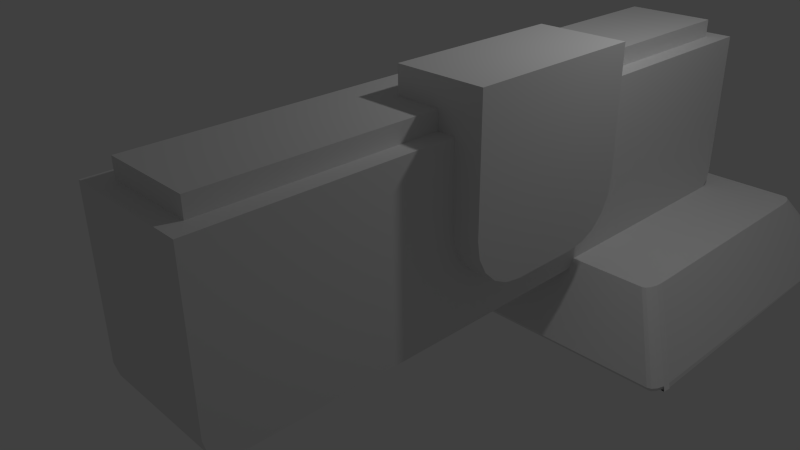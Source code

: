 # Source: tripod-adapter-se2-verttical.blend  (saved by Blender 2.82.7; exported with 4.5.12 LTS)
import bpy
from mathutils import Matrix  # noqa: F401  (used for matrix-valued properties, if any)

bpy.ops.wm.read_factory_settings(use_empty=True)
scene = bpy.context.scene
scene.name = 'Scene'

# ---- collections
col_collection_1 = bpy.data.collections.new('Collection 1'); scene.collection.children.link(col_collection_1)

# ---- materials (node trees are filled in below, after node groups)
mat_material = bpy.data.materials.new('Material')
mat_material.alpha_threshold = 0.0
mat_material.use_transparent_shadow = False
mat_material.roughness = 0.5
mat_material.line_color = (0.0, 0.0, 0.0, 1.0)

# ---- material node trees

# ---- world
world_world = bpy.data.worlds.new('World'); scene.world = world_world
world_world.color = (0.05088, 0.05088, 0.05088)
world_world.use_sun_shadow = False
world_world.sun_shadow_jitter_overblur = 0.0
world_world.cycles.sampling_method = 'NONE'
world_world.cycles.sample_map_resolution = 256

# ---- cameras
cam_camera = bpy.data.cameras.new('Camera')
cam_camera.clip_end = 100.0
cam_camera.lens = 35.0
cam_camera.sensor_width = 32.0
cam_camera.sensor_height = 18.0
cam_camera.ortho_scale = 7.314
cam_camera.dof.focus_distance = 0.0
cam_camera.dof.aperture_fstop = 128.0

# ---- lights
light_lamp = bpy.data.lights.new('Lamp', 'POINT')
light_lamp.transmission_factor = 0.0
light_lamp.cutoff_distance = 30.0
light_lamp.energy = 100.0
light_lamp.shadow_buffer_clip_start = 1.001
light_lamp.shadow_soft_size = 0.1
light_lamp.shadow_maximum_resolution = 0.006
light_lamp.use_absolute_resolution = True
light_lamp.cycles.use_multiple_importance_sampling = False

# ---- meshes
me_cube_001 = bpy.data.meshes.new('Cube.001')
me_cube_001.from_pydata([(-0.7, -3.7, 1.0), (-0.7, 3.7, 1.0), (0.7, -3.7, 1.0), (0.7, 3.7, 1.0), (-0.7, -3.4, -1.0), (-0.7, -3.7, -0.7), (-0.7, -3.55, -0.9598), (-0.7, -3.66, -0.85), (0.7, -3.7, -0.7), (0.7, -3.4, -1.0), (0.7, -3.66, -0.85), (0.7, -3.55, -0.9598), (-0.7, 3.7, -0.7), (-0.7, 3.4, -1.0), (-0.7, 3.66, -0.85), (-0.7, 3.55, -0.9598), (0.7, 3.4, -1.0), (0.7, 3.7, -0.7), (0.7, 3.55, -0.9598), (0.7, 3.66, -0.85)], [], [(8, 2, 0, 5), (13, 16, 9, 4), (12, 1, 3, 17), (3, 1, 0, 2), (4, 9, 11, 6), (6, 11, 10, 7), (7, 10, 8, 5), (16, 18, 19, 17, 3, 2, 8, 10, 11, 9), (16, 13, 15, 18), (18, 15, 14, 19), (19, 14, 12, 17), (4, 6, 7, 5, 0, 1, 12, 14, 15, 13)])
_uv = me_cube_001.uv_layers.new(name='UVMap')
_uv.uv.foreach_set('vector', [0.4125, 0.75, 0.625, 0.75, 0.625, 1.0, 0.4125, 1.0, 0.125, 0.5101, 0.375, 0.5101, 0.375, 0.7399, 0.125, 0.7399, 0.4125, 0.25, 0.625, 0.25, 0.625, 0.5, 0.4125, 0.5, 0.625, 0.5, 0.875, 0.5, 0.875, 0.75, 0.625, 0.75, 0.125, 0.7399, 0.375, 0.7399, 0.375, 0.7449, 0.125, 0.7449, 0.125, 0.7449, 0.375, 0.7449, 0.375, 0.75, 0.125, 0.75, 0.3938, 1.0, 0.3938, 0.75, 0.4125, 0.75, 0.4125, 1.0, 0.375, 0.5101, 0.38, 0.5051, 0.3937, 0.5014, 0.4125, 0.5, 0.625, 0.5, 0.625, 0.75, 0.4125, 0.75, 0.3938, 0.7486, 0.38, 0.7449, 0.375, 0.7399, 0.375, 0.5101, 0.125, 0.5101, 0.125, 0.5051, 0.375, 0.5051, 0.375, 0.5051, 0.125, 0.5051, 0.125, 0.5, 0.375, 0.5, 0.3938, 0.5, 0.3938, 0.25, 0.4125, 0.25, 0.4125, 0.5, 0.375, 0.01014, 0.38, 0.005068, 0.3938, 0.001358, 0.4125, 0.0, 0.625, 0.0, 0.625, 0.25, 0.4125, 0.25, 0.3938, 0.2486, 0.38, 0.2449, 0.375, 0.2399])
me_cube_001.use_remesh_fix_poles = True
me_cube_001.use_remesh_preserve_attributes = False
me_cube_001.use_mirror_vertex_groups = False
me_cube_001.update()
me_cube_002 = bpy.data.meshes.new('Cube.002')
me_cube_002.from_pydata([(-0.5, -3.5, 1.0), (-0.5, 3.5, 1.0), (0.5, -3.5, 1.0), (0.5, 3.5, 1.0), (-0.5, -3.25, -1.0), (-0.5, -3.5, -0.75), (-0.5, -3.375, -0.9665), (-0.5, -3.467, -0.875), (0.5, -3.5, -0.75), (0.5, -3.25, -1.0), (0.5, -3.467, -0.875), (0.5, -3.375, -0.9665), (-0.5, 3.5, -0.75), (-0.5, 3.25, -1.0), (-0.5, 3.467, -0.875), (-0.5, 3.375, -0.9665), (0.5, 3.25, -1.0), (0.5, 3.5, -0.75), (0.5, 3.375, -0.9665), (0.5, 3.467, -0.875)], [], [(8, 2, 0, 5), (13, 16, 9, 4), (12, 1, 3, 17), (3, 1, 0, 2), (4, 9, 11, 6), (6, 11, 10, 7), (7, 10, 8, 5), (16, 18, 19, 17, 3, 2, 8, 10, 11, 9), (16, 13, 15, 18), (18, 15, 14, 19), (19, 14, 12, 17), (4, 6, 7, 5, 0, 1, 12, 14, 15, 13)])
_uv = me_cube_002.uv_layers.new(name='UVMap')
_uv.uv.foreach_set('vector', [0.4062, 0.75, 0.625, 0.75, 0.625, 1.0, 0.4062, 1.0, 0.125, 0.5089, 0.375, 0.5089, 0.375, 0.7411, 0.125, 0.7411, 0.4062, 0.25, 0.625, 0.25, 0.625, 0.5, 0.4062, 0.5, 0.625, 0.5, 0.875, 0.5, 0.875, 0.75, 0.625, 0.75, 0.125, 0.7411, 0.375, 0.7411, 0.375, 0.7455, 0.125, 0.7455, 0.125, 0.7455, 0.375, 0.7455, 0.375, 0.75, 0.125, 0.75, 0.3906, 1.0, 0.3906, 0.75, 0.4062, 0.75, 0.4062, 1.0, 0.375, 0.5089, 0.3792, 0.5045, 0.3906, 0.5012, 0.4062, 0.5, 0.625, 0.5, 0.625, 0.75, 0.4062, 0.75, 0.3906, 0.7488, 0.3792, 0.7455, 0.375, 0.7411, 0.375, 0.5089, 0.125, 0.5089, 0.125, 0.5045, 0.375, 0.5045, 0.375, 0.5045, 0.125, 0.5045, 0.125, 0.5, 0.375, 0.5, 0.3906, 0.5, 0.3906, 0.25, 0.4062, 0.25, 0.4062, 0.5, 0.375, 0.008929, 0.3792, 0.004464, 0.3906, 0.001196, 0.4062, 0.0, 0.625, 0.0, 0.625, 0.25, 0.4062, 0.25, 0.3906, 0.2488, 0.3792, 0.2455, 0.375, 0.2411])
me_cube_002.use_remesh_fix_poles = True
me_cube_002.use_remesh_preserve_attributes = False
me_cube_002.use_mirror_vertex_groups = False
me_cube_002.update()
me_cube_003 = bpy.data.meshes.new('Cube.003')
me_cube_003.from_pydata([(0.0, -1.0, 1.0), (0.0, 1.0, 1.0), (1.0, -1.0, 1.0), (1.0, 1.0, 1.0), (0.0, -0.4, -1.0), (0.0, -1.0, -0.4), (0.0, -0.5854, -0.9706), (0.0, -0.7527, -0.8854), (0.0, -0.8854, -0.7527), (0.0, -0.9706, -0.5854), (1.0, -1.0, -0.4), (1.0, -0.4, -1.0), (1.0, -0.9706, -0.5854), (1.0, -0.8854, -0.7527), (1.0, -0.7527, -0.8854), (1.0, -0.5854, -0.9706), (0.0, 1.0, -0.4), (0.0, 0.4, -1.0), (0.0, 0.9706, -0.5854), (0.0, 0.8854, -0.7527), (0.0, 0.7527, -0.8854), (0.0, 0.5854, -0.9706), (1.0, 0.4, -1.0), (1.0, 1.0, -0.4), (1.0, 0.5854, -0.9706), (1.0, 0.7527, -0.8854), (1.0, 0.8854, -0.7527), (1.0, 0.9706, -0.5854)], [], [(10, 2, 0, 5), (17, 22, 11, 4), (16, 1, 3, 23), (3, 1, 0, 2), (4, 11, 15, 6), (6, 15, 14, 7), (7, 14, 13, 8), (8, 13, 12, 9), (9, 12, 10, 5), (22, 24, 25, 26, 27, 23, 3, 2, 10, 12, 13, 14, 15, 11), (22, 17, 21, 24), (24, 21, 20, 25), (25, 20, 19, 26), (26, 19, 18, 27), (27, 18, 16, 23), (4, 6, 7, 8, 9, 5, 0, 1, 16, 18, 19, 20, 21, 17)])
me_cube_003.use_remesh_fix_poles = True
me_cube_003.use_remesh_preserve_attributes = False
me_cube_003.use_mirror_vertex_groups = False
me_cube_003.update()
me_cube = bpy.data.meshes.new('Cube')
me_cube.from_pydata([(1.7, 0.5, 0.8), (1.7, 3.65, 0.8), (0.7, 0.5, 0.8), (0.7, 3.65, 0.8), (3.55, 3.65, 0.8), (3.35, 0.5, 0.8), (3.55, 0.5, 0.8), (0.8, 0.5, 0.8), (0.7, 0.5, 0.8), (0.8, 3.65, 0.8), (0.7, 3.65, 0.8), (3.65, 3.424, 0.8), (3.55, 3.65, 0.8), (3.642, 3.51, 0.8), (3.621, 3.584, 0.8), (3.588, 3.633, 0.8), (3.55, 0.5, 0.8), (3.65, 0.7264, 0.8), (3.588, 0.5172, 0.8), (3.621, 0.5663, 0.8), (3.642, 0.6397, 0.8), (0.5, 0.7264, 0.8), (0.7, 0.5, 0.8), (0.5152, 0.6397, 0.8), (0.5586, 0.5663, 0.8), (0.6235, 0.5172, 0.8), (0.7, 3.65, 0.8), (0.5, 3.424, 0.8), (0.6235, 3.633, 0.8), (0.5586, 3.584, 0.8), (0.5152, 3.51, 0.8), (4.027, 4.1, -2.909e-09), (4.012, 4.125, 0.04052), (4.1, 3.921, -9.626e-08), (4.125, 3.898, 0.0403), (4.049, 4.092, 0.0), (4.055, 4.107, 0.04047), (4.072, 4.06, 0.0), (4.092, 4.058, 0.04039), (4.092, 4.0, -2.512e-07), (4.116, 3.985, 0.04032), (4.141, 0.1397, 0.0), (4.125, 0.2515, 0.0403), (4.027, 0.05, 7.217e-09), (4.012, 0.02533, 0.04052), (4.116, 0.1649, 0.04032), (4.15, 0.2264, 0.0), (4.072, 0.08979, 0.0), (4.092, 0.09154, 0.04039), (4.049, 0.05848, -7.648e-09), (4.055, 0.04253, 0.04047), (0.2313, 0.05, -2.506e-10), (0.2503, 0.02533, 0.04052), (0.05, 0.2313, 0.0), (0.02512, 0.2515, 0.04019), (0.1592, 0.06433, 0.0), (0.1642, 0.04253, 0.04047), (0.1023, 0.1023, 0.0), (0.09113, 0.09152, 0.04035), (0.06433, 0.1592, 0.0), (0.04228, 0.1649, 0.04024), (0.05, 3.919, 0.0), (0.02512, 3.899, 0.04019), (0.2313, 4.1, 1.614e-07), (0.2503, 4.125, 0.04052), (0.06433, 3.991, 0.0), (0.04228, 3.985, 0.04024), (0.1023, 4.048, 0.0), (0.09113, 4.058, 0.04035), (0.1592, 4.086, -1.212e-07), (0.1642, 4.107, 0.04047)], [], [(40, 13, 11, 34), (56, 25, 24, 58), (45, 20, 19, 48), (3, 10, 9, 1), (0, 7, 8, 2), (36, 15, 14, 38), (12, 32, 64, 26, 3, 1, 4), (38, 14, 13, 40), (41, 42, 17, 20, 45, 46), (34, 11, 17, 42), (50, 18, 16, 44), (48, 19, 18, 50), (52, 22, 25, 56), (60, 23, 21, 54), (58, 24, 23, 60), (62, 27, 30, 66), (54, 21, 27, 62), (70, 28, 26, 64), (68, 29, 28, 70), (66, 30, 29, 68), (32, 12, 15, 36), (35, 31, 32, 36), (37, 35, 36, 38), (39, 37, 38, 40), (33, 39, 40, 34), (47, 46, 45, 48), (49, 47, 48, 50), (43, 49, 50, 44), (55, 51, 52, 56), (57, 55, 56, 58), (59, 57, 58, 60), (53, 59, 60, 54), (65, 61, 62, 66), (67, 65, 66, 68), (69, 67, 68, 70), (63, 69, 70, 64), (64, 32, 31, 63), (34, 42, 41, 33), (44, 52, 51, 43), (54, 62, 61, 53), (31, 35, 37, 39, 33, 41, 46, 47, 49, 43, 51, 55, 57, 59, 53, 61, 65, 67, 69, 63), (4, 1, 3, 26, 28, 29, 30, 27, 21, 23, 24, 25, 22, 2, 0, 5, 6, 16, 18, 19, 20, 17, 11, 13, 14, 15, 12), (44, 16, 6, 5, 0, 2, 22, 52)])
me_cube.materials.append(mat_material)
me_cube.use_remesh_preserve_volume = False
me_cube.use_remesh_preserve_attributes = False
me_cube.use_mirror_vertex_groups = False
me_cube.update()

# ---- objects
ob_outer = bpy.data.objects.new('Outer', me_cube_001)
ob_inner = bpy.data.objects.new('Inner', me_cube_002)
ob_home = bpy.data.objects.new('Home', me_cube_003)
ob_cube = bpy.data.objects.new('Cube', me_cube)
ob_lamp = bpy.data.objects.new('Lamp', light_lamp)
ob_camera = bpy.data.objects.new('Camera', cam_camera)

# ---- transforms, parenting, visibility, modifiers, constraints
ob_outer.location = (2.0, -0.4, 1.7)
ob_outer.lineart.crease_threshold = 0.0
_m = ob_outer.modifiers.new('Boolean', 'BOOLEAN')
_m.object = ob_inner
_m.solver = 'FAST'
_m = ob_outer.modifiers.new('Boolean.001', 'BOOLEAN')
_m.object = ob_home
_m.solver = 'FAST'
ob_inner.parent = ob_outer
ob_inner.matrix_parent_inverse = Matrix(((1.0, -0.0, 0.0, -2.0), (-0.0, 1.0, -0.0, -2.0), (0.0, -0.0, 1.0, -1.7), (-0.0, 0.0, -0.0, 1.0)))
ob_inner.location = (2.0, 2.0, 1.9)
ob_inner.lineart.crease_threshold = 0.0
ob_home.parent = ob_outer
ob_home.matrix_parent_inverse = Matrix(((1.0, -0.0, 0.0, -2.0), (-0.0, 1.0, -0.0, -2.0), (0.0, -0.0, 1.0, -1.7), (-0.0, 0.0, -0.0, 1.0)))
ob_home.location = (2.0, 2.0, 2.2)
ob_home.lineart.crease_threshold = 0.0
ob_cube.location = (0.0, 0.0, 0.0)
ob_cube.lock_rotations_4d = False
ob_cube.empty_display_type = 'ARROWS'
ob_cube.lineart.crease_threshold = 0.0
ob_lamp.location = (4.076, 1.005, 5.904)
ob_lamp.rotation_euler = (0.6503, 0.05522, 1.866)
ob_lamp.lock_rotations_4d = False
ob_lamp.empty_display_type = 'ARROWS'
ob_lamp.color = (0.0, 0.0, 0.0, 0.0)
ob_lamp.lineart.crease_threshold = 0.0
ob_camera.location = (7.481, -6.508, 5.344)
ob_camera.rotation_euler = (1.109, 0.01082, 0.8149)
ob_camera.lock_rotations_4d = False
ob_camera.empty_display_type = 'ARROWS'
ob_camera.color = (0.0, 0.0, 0.0, 0.0)
ob_camera.display_type = 'WIRE'
ob_camera.lineart.crease_threshold = 0.0

# ---- collection membership
scene.collection.objects.link(ob_outer)
scene.collection.objects.link(ob_inner)
scene.collection.objects.link(ob_home)
col_collection_1.objects.link(ob_cube)
col_collection_1.objects.link(ob_lamp)
col_collection_1.objects.link(ob_camera)

# ---- scene / render settings (as saved in the file)
scene.camera = ob_camera
scene.frame_start = 1; scene.frame_end = 250; scene.frame_set(0)
scene.render.engine = 'BLENDER_EEVEE_NEXT'
scene.render.resolution_percentage = 50
scene.render.dither_intensity = 0.0
scene.cycles.use_denoising = False
scene.cycles.samples = 10
scene.cycles.sampling_pattern = 'TABULATED_SOBOL'
scene.cycles.light_sampling_threshold = 0.0
scene.cycles.use_adaptive_sampling = False
scene.cycles.use_light_tree = False
scene.cycles.blur_glossy = 0.0
scene.cycles.pixel_filter_type = 'GAUSSIAN'
scene.cycles.sample_clamp_indirect = 0.0
scene.view_settings.view_transform = 'Standard'
scene.unit_settings.scale_length = 0.01
bpy.context.view_layer.update()
